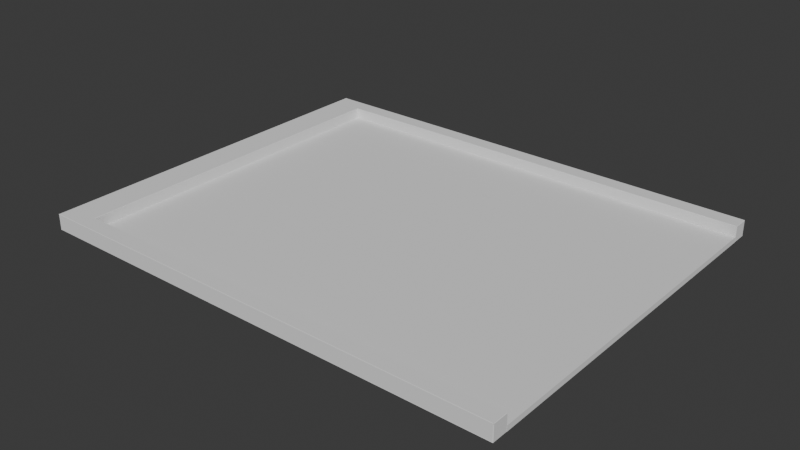 # Source: Gate.blend  (saved by Blender 4.5.90; exported with 4.5.12 LTS)
import bpy
from mathutils import Matrix  # noqa: F401  (used for matrix-valued properties, if any)

bpy.ops.wm.read_factory_settings(use_empty=True)
scene = bpy.context.scene
scene.name = 'Scene'

# ---- collections
col_collection = bpy.data.collections.new('Collection'); scene.collection.children.link(col_collection)

# ---- world
world_world = bpy.data.worlds.new('World'); scene.world = world_world
world_world.use_nodes = True; world_world.node_tree.nodes.clear()
_N = world_world.node_tree.nodes; _L = world_world.node_tree.links
n0 = _N.new('ShaderNodeOutputWorld'); n0.name = 'World Output'; n0.location = (200, 100)
n1 = _N.new('ShaderNodeBackground'); n1.name = 'Background'; n1.location = (-200, 100)
n1.inputs[0].default_value = (0.05088, 0.05088, 0.05088, 1.0)
_L.new(n1.outputs[0], n0.inputs[0])
n0.is_active_output = True
world_world.color = (0.05088, 0.05088, 0.05088)
world_world.sun_shadow_jitter_overblur = 0.0

# ---- meshes
me_x = bpy.data.meshes.new('平面')
me_x.from_pydata([(-1.5, -1.2, 0.0), (1.5, -1.2, 0.0), (-1.5, 1.2, 0.0), (1.5, 1.2, 0.0), (-1.3, 1.1, 0.0), (-1.3, -1.1, 0.0), (1.5, -1.1, 0.0), (1.5, 1.1, 0.0), (-1.5, -1.2, 0.1), (1.5, -1.2, 0.1), (-1.5, 1.2, 0.1), (1.5, 1.2, 0.1), (-1.3, 1.1, 0.1), (-1.3, -1.1, 0.1), (1.5, -1.1, 0.1), (1.5, 1.1, 0.1)], [], [(5, 0, 2, 4), (6, 1, 0, 5), (4, 2, 3, 7), (13, 12, 10, 8), (14, 13, 8, 9), (12, 15, 11, 10), (3, 2, 10, 11), (2, 0, 8, 10), (6, 5, 13, 14), (1, 6, 14, 9), (0, 1, 9, 8), (4, 7, 15, 12), (5, 4, 12, 13), (7, 3, 11, 15)])
_uv = me_x.uv_layers.new(name='UV贴图')
_uv.uv.foreach_set('vector', [0.03333, 0.04167, 0.0, 0.0, 0.0, 1.0, 0.03333, 0.9583, 0.9667, 0.04167, 1.0, 0.0, 0.0, 0.0, 0.03333, 0.04167, 0.03333, 0.9583, 0.0, 1.0, 1.0, 1.0, 0.9667, 0.9583, 0.03333, 0.04167, 0.03333, 0.9583, 0.0, 1.0, 0.0, 0.0, 0.9667, 0.04167, 0.03333, 0.04167, 0.0, 0.0, 1.0, 0.0, 0.03333, 0.9583, 0.9667, 0.9583, 1.0, 1.0, 0.0, 1.0, 1.0, 1.0, 0.0, 1.0, 0.0, 1.0, 1.0, 1.0, 0.0, 1.0, 0.0, 0.0, 0.0, 0.0, 0.0, 1.0, 0.9667, 0.04167, 0.03333, 0.04167, 0.03333, 0.04167, 0.9667, 0.04167, 1.0, 0.0, 0.9667, 0.04167, 0.9667, 0.04167, 1.0, 0.0, 0.0, 0.0, 1.0, 0.0, 1.0, 0.0, 0.0, 0.0, 0.03333, 0.9583, 0.9667, 0.9583, 0.9667, 0.9583, 0.03333, 0.9583, 0.03333, 0.04167, 0.03333, 0.9583, 0.03333, 0.9583, 0.03333, 0.04167, 0.9667, 0.9583, 1.0, 1.0, 1.0, 1.0, 0.9667, 0.9583])
me_x.update()
me_001 = bpy.data.meshes.new('平面.001')
me_001.from_pydata([(-1.0, -1.0, 0.0), (1.0, -1.0, 0.0), (-1.0, 1.0, 0.0), (1.0, 1.0, 0.0), (-1.0, -1.0, 0.03292), (1.0, -1.0, 0.03292), (-1.0, 1.0, 0.03292), (1.0, 1.0, 0.03292)], [], [(0, 2, 3, 1), (4, 5, 7, 6), (0, 1, 5, 4), (1, 3, 7, 5), (2, 0, 4, 6), (3, 2, 6, 7)])
_uv = me_001.uv_layers.new(name='UV贴图')
_uv.uv.foreach_set('vector', [0.0, 0.0, 0.0, 1.0, 1.0, 1.0, 1.0, 0.0, 0.0, 0.0, 1.0, 0.0, 1.0, 1.0, 0.0, 1.0, 0.0, 0.0, 1.0, 0.0, 1.0, 0.0, 0.0, 0.0, 1.0, 0.0, 1.0, 1.0, 1.0, 1.0, 1.0, 0.0, 0.0, 1.0, 0.0, 0.0, 0.0, 0.0, 0.0, 1.0, 1.0, 1.0, 0.0, 1.0, 0.0, 1.0, 1.0, 1.0])
me_001.update()
me_002 = bpy.data.meshes.new('平面.002')
me_002.from_pydata([(-1.0, -1.0, 0.0), (1.0, -1.0, 0.0), (-1.0, 1.0, 0.0), (1.0, 1.0, 0.0), (-1.0, -1.0, 0.03292), (1.0, -1.0, 0.03292), (-1.0, 1.0, 0.03292), (1.0, 1.0, 0.03292)], [], [(0, 2, 3, 1), (4, 5, 7, 6), (3, 2, 6, 7), (0, 1, 5, 4), (1, 3, 7, 5), (2, 0, 4, 6)])
_uv = me_002.uv_layers.new(name='UV贴图')
_uv.uv.foreach_set('vector', [0.0, 0.0, 0.0, 1.0, 1.0, 1.0, 1.0, 0.0, 0.0, 0.0, 1.0, 0.0, 1.0, 1.0, 0.0, 1.0, 1.0, 1.0, 0.0, 1.0, 0.0, 1.0, 1.0, 1.0, 0.0, 0.0, 1.0, 0.0, 1.0, 0.0, 0.0, 0.0, 1.0, 0.0, 1.0, 1.0, 1.0, 1.0, 1.0, 0.0, 0.0, 1.0, 0.0, 0.0, 0.0, 0.0, 0.0, 1.0])
me_002.update()

# ---- objects
ob_x = bpy.data.objects.new('平面', me_x)
ob_001 = bpy.data.objects.new('平面.001', me_001)
ob_002 = bpy.data.objects.new('平面.002', me_002)

# ---- transforms, parenting, visibility, modifiers, constraints
ob_x.location = (0.0, 0.0, 0.0)
_m = ob_x.modifiers.new('倒角', 'BEVEL')
_m.width = 0.005
_m.width_pct = 0.005
_m.segments = 3
_m.profile = 1.0
ob_001.location = (0.1, -0.55, 0.0)
ob_001.scale = (1.4, 0.55, 1.0)
ob_002.location = (0.1, 0.55, 0.0)
ob_002.scale = (1.4, 0.55, 1.0)

# ---- collection membership
col_collection.objects.link(ob_x)
col_collection.objects.link(ob_001)
col_collection.objects.link(ob_002)

# ---- scene / render settings (as saved in the file)
scene.frame_start = 1; scene.frame_end = 250; scene.frame_set(1)
scene.render.engine = 'BLENDER_EEVEE_NEXT'
bpy.context.view_layer.update()

# ---- added for rendering (the .blend has no active camera and no usable light): camera, sun
cam_auto = bpy.data.cameras.new('AutoCamera')
cam_auto.lens = 50.0
cam_auto.sensor_width = 36.0
cam_auto.clip_end = 1000.0
ob_auto_camera = bpy.data.objects.new('AutoCamera', cam_auto)
scene.collection.objects.link(ob_auto_camera)
ob_auto_camera.location = (3.55779, -4.26941, 2.89627)
ob_auto_camera.rotation_euler = (1.09748, -7.21219e-08, 0.694738)
scene.camera = ob_auto_camera
light_auto_sun = bpy.data.lights.new('AutoSun', 'SUN')
light_auto_sun.energy = 3.0
light_auto_sun.angle = 0.0523599
ob_auto_sun = bpy.data.objects.new('AutoSun', light_auto_sun)
scene.collection.objects.link(ob_auto_sun)
ob_auto_sun.rotation_euler = (0.872665, 0.174533, 0.523599)
bpy.context.view_layer.update()
